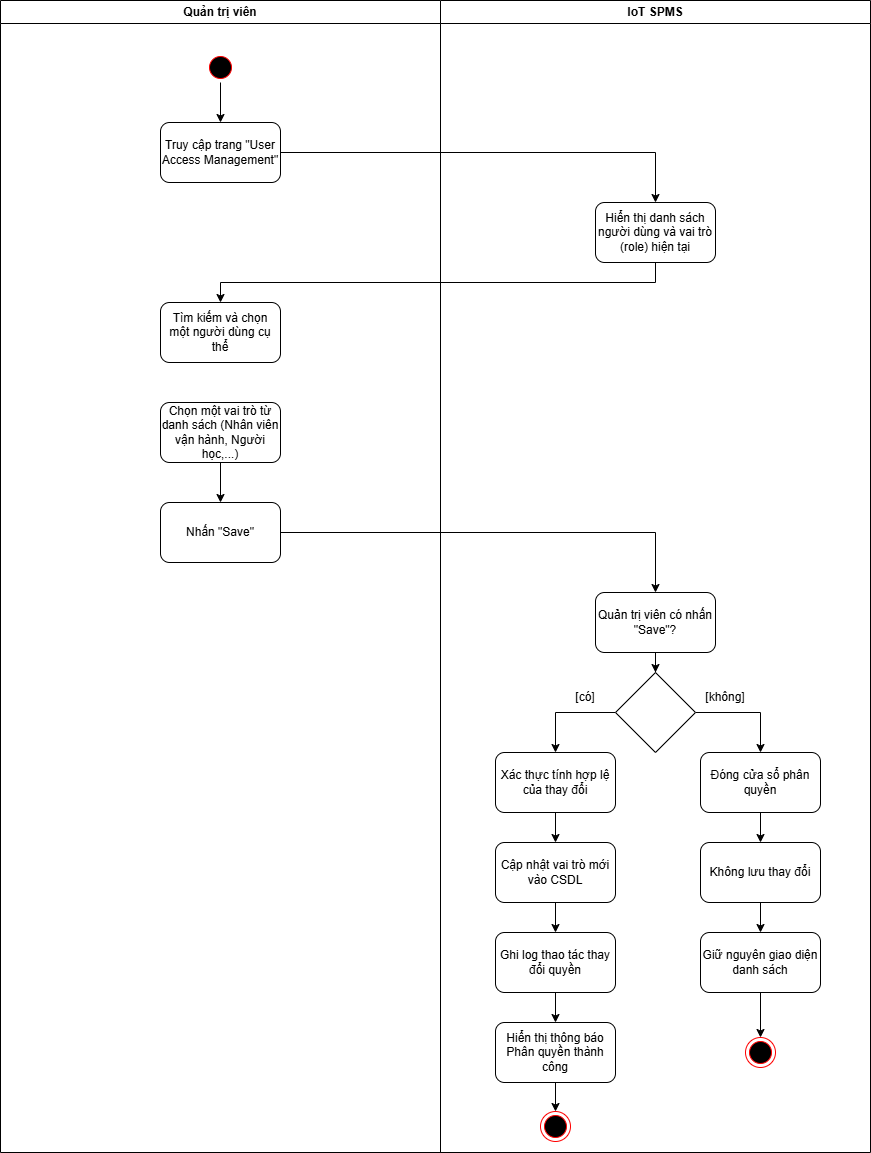

The diagram above was exported from draw.io. Its source (the exported page's mxGraphModel, read from the mxfile embedded in the PNG):
<mxGraphModel dx="1201" dy="764" grid="1" gridSize="10" guides="1" tooltips="1" connect="1" arrows="1" fold="1" page="1" pageScale="1" pageWidth="1169" pageHeight="826" background="none" math="0" shadow="0">
  <root>
    <mxCell id="0" />
    <mxCell id="1" parent="0" />
    <mxCell id="2" parent="1" style="swimlane;whiteSpace=wrap" value="Quản trị viên" vertex="1">
      <mxGeometry height="1152" width="440" x="50" y="128" as="geometry" />
    </mxCell>
    <mxCell id="rckoLN5Shy-vOCWHcuRF-43" edge="1" parent="2" source="5" style="edgeStyle=orthogonalEdgeStyle;rounded=0;orthogonalLoop=1;jettySize=auto;html=1;" target="rckoLN5Shy-vOCWHcuRF-41" value="">
      <mxGeometry relative="1" as="geometry" />
    </mxCell>
    <mxCell id="5" parent="2" style="ellipse;shape=startState;fillColor=#000000;strokeColor=#ff0000;" value="" vertex="1">
      <mxGeometry height="30" width="30" x="205" y="52" as="geometry" />
    </mxCell>
    <mxCell id="rckoLN5Shy-vOCWHcuRF-41" parent="2" style="rounded=1;whiteSpace=wrap;html=1;" value="Truy cập trang &quot;User Access Management&quot;" vertex="1">
      <mxGeometry height="60" width="120" x="160" y="122" as="geometry" />
    </mxCell>
    <mxCell id="rckoLN5Shy-vOCWHcuRF-45" parent="2" style="rounded=1;whiteSpace=wrap;html=1;" value="Tìm kiếm và chọn một người dùng cụ thể" vertex="1">
      <mxGeometry height="60" width="120" x="160" y="302" as="geometry" />
    </mxCell>
    <mxCell id="rckoLN5Shy-vOCWHcuRF-49" edge="1" parent="2" source="rckoLN5Shy-vOCWHcuRF-47" style="edgeStyle=orthogonalEdgeStyle;rounded=0;orthogonalLoop=1;jettySize=auto;html=1;" target="rckoLN5Shy-vOCWHcuRF-48" value="">
      <mxGeometry relative="1" as="geometry" />
    </mxCell>
    <mxCell id="rckoLN5Shy-vOCWHcuRF-47" parent="2" style="rounded=1;whiteSpace=wrap;html=1;" value="Chọn một vai trò từ danh sách (Nhân viên vận hành, Người học,...)" vertex="1">
      <mxGeometry height="60" width="120" x="160" y="402" as="geometry" />
    </mxCell>
    <mxCell id="rckoLN5Shy-vOCWHcuRF-48" parent="2" style="rounded=1;whiteSpace=wrap;html=1;" value="Nhấn &quot;Save&quot;" vertex="1">
      <mxGeometry height="60" width="120" x="160" y="502" as="geometry" />
    </mxCell>
    <mxCell id="3" parent="1" style="swimlane;whiteSpace=wrap" value="IoT SPMS" vertex="1">
      <mxGeometry height="1152" width="430" x="490" y="128" as="geometry" />
    </mxCell>
    <mxCell id="rckoLN5Shy-vOCWHcuRF-42" parent="3" style="rounded=1;whiteSpace=wrap;html=1;" value="Hiển thị danh sách người dùng và vai trò (role) hiện tại" vertex="1">
      <mxGeometry height="60" width="120" x="155" y="202" as="geometry" />
    </mxCell>
    <mxCell id="rckoLN5Shy-vOCWHcuRF-53" edge="1" parent="3" source="rckoLN5Shy-vOCWHcuRF-50" style="edgeStyle=orthogonalEdgeStyle;rounded=0;orthogonalLoop=1;jettySize=auto;html=1;" target="rckoLN5Shy-vOCWHcuRF-52" value="">
      <mxGeometry relative="1" as="geometry" />
    </mxCell>
    <mxCell id="rckoLN5Shy-vOCWHcuRF-50" parent="3" style="rounded=1;whiteSpace=wrap;html=1;" value="Quản trị viên có nhấn &quot;Save&quot;?" vertex="1">
      <mxGeometry height="60" width="120" x="155" y="592" as="geometry" />
    </mxCell>
    <mxCell id="rckoLN5Shy-vOCWHcuRF-55" edge="1" parent="3" source="rckoLN5Shy-vOCWHcuRF-52" style="edgeStyle=orthogonalEdgeStyle;rounded=0;orthogonalLoop=1;jettySize=auto;html=1;exitX=0;exitY=0.5;exitDx=0;exitDy=0;entryX=0.5;entryY=0;entryDx=0;entryDy=0;" target="rckoLN5Shy-vOCWHcuRF-54">
      <mxGeometry relative="1" as="geometry" />
    </mxCell>
    <mxCell id="rckoLN5Shy-vOCWHcuRF-65" edge="1" parent="3" source="rckoLN5Shy-vOCWHcuRF-52" style="edgeStyle=orthogonalEdgeStyle;rounded=0;orthogonalLoop=1;jettySize=auto;html=1;exitX=1;exitY=0.5;exitDx=0;exitDy=0;entryX=0.5;entryY=0;entryDx=0;entryDy=0;" target="rckoLN5Shy-vOCWHcuRF-64">
      <mxGeometry relative="1" as="geometry" />
    </mxCell>
    <mxCell id="rckoLN5Shy-vOCWHcuRF-52" parent="3" style="rhombus;whiteSpace=wrap;html=1;" value="" vertex="1">
      <mxGeometry height="80" width="80" x="175" y="672" as="geometry" />
    </mxCell>
    <mxCell id="rckoLN5Shy-vOCWHcuRF-57" edge="1" parent="3" source="rckoLN5Shy-vOCWHcuRF-54" style="edgeStyle=orthogonalEdgeStyle;rounded=0;orthogonalLoop=1;jettySize=auto;html=1;" target="rckoLN5Shy-vOCWHcuRF-56" value="">
      <mxGeometry relative="1" as="geometry" />
    </mxCell>
    <mxCell id="rckoLN5Shy-vOCWHcuRF-54" parent="3" style="rounded=1;whiteSpace=wrap;html=1;" value="Xác thực tính hợp lệ của thay đổi" vertex="1">
      <mxGeometry height="60" width="120" x="55" y="752" as="geometry" />
    </mxCell>
    <mxCell id="rckoLN5Shy-vOCWHcuRF-60" edge="1" parent="3" source="rckoLN5Shy-vOCWHcuRF-56" style="edgeStyle=orthogonalEdgeStyle;rounded=0;orthogonalLoop=1;jettySize=auto;html=1;" target="rckoLN5Shy-vOCWHcuRF-58" value="">
      <mxGeometry relative="1" as="geometry" />
    </mxCell>
    <mxCell id="rckoLN5Shy-vOCWHcuRF-56" parent="3" style="rounded=1;whiteSpace=wrap;html=1;" value="Cập nhật vai trò mới vào CSDL" vertex="1">
      <mxGeometry height="60" width="120" x="55" y="842" as="geometry" />
    </mxCell>
    <mxCell id="rckoLN5Shy-vOCWHcuRF-61" edge="1" parent="3" source="rckoLN5Shy-vOCWHcuRF-58" style="edgeStyle=orthogonalEdgeStyle;rounded=0;orthogonalLoop=1;jettySize=auto;html=1;" target="rckoLN5Shy-vOCWHcuRF-59" value="">
      <mxGeometry relative="1" as="geometry" />
    </mxCell>
    <mxCell id="rckoLN5Shy-vOCWHcuRF-58" parent="3" style="rounded=1;whiteSpace=wrap;html=1;" value="Ghi log thao tác thay đổi quyền" vertex="1">
      <mxGeometry height="60" width="120" x="55" y="932" as="geometry" />
    </mxCell>
    <mxCell id="rckoLN5Shy-vOCWHcuRF-63" edge="1" parent="3" source="rckoLN5Shy-vOCWHcuRF-59" style="edgeStyle=orthogonalEdgeStyle;rounded=0;orthogonalLoop=1;jettySize=auto;html=1;" target="rckoLN5Shy-vOCWHcuRF-62" value="">
      <mxGeometry relative="1" as="geometry" />
    </mxCell>
    <mxCell id="rckoLN5Shy-vOCWHcuRF-59" parent="3" style="rounded=1;whiteSpace=wrap;html=1;" value="Hiển thị thông báo Phân quyền thành công" vertex="1">
      <mxGeometry height="60" width="120" x="55" y="1022" as="geometry" />
    </mxCell>
    <mxCell id="rckoLN5Shy-vOCWHcuRF-62" parent="3" style="ellipse;html=1;shape=endState;fillColor=#000000;strokeColor=#ff0000;" value="" vertex="1">
      <mxGeometry height="30" width="30" x="100" y="1111" as="geometry" />
    </mxCell>
    <mxCell id="rckoLN5Shy-vOCWHcuRF-69" edge="1" parent="3" source="rckoLN5Shy-vOCWHcuRF-64" style="edgeStyle=orthogonalEdgeStyle;rounded=0;orthogonalLoop=1;jettySize=auto;html=1;" target="rckoLN5Shy-vOCWHcuRF-66" value="">
      <mxGeometry relative="1" as="geometry" />
    </mxCell>
    <mxCell id="rckoLN5Shy-vOCWHcuRF-64" parent="3" style="rounded=1;whiteSpace=wrap;html=1;" value="Đóng cửa sổ phân quyền" vertex="1">
      <mxGeometry height="60" width="120" x="260" y="752" as="geometry" />
    </mxCell>
    <mxCell id="rckoLN5Shy-vOCWHcuRF-70" edge="1" parent="3" source="rckoLN5Shy-vOCWHcuRF-66" style="edgeStyle=orthogonalEdgeStyle;rounded=0;orthogonalLoop=1;jettySize=auto;html=1;" target="rckoLN5Shy-vOCWHcuRF-67" value="">
      <mxGeometry relative="1" as="geometry" />
    </mxCell>
    <mxCell id="rckoLN5Shy-vOCWHcuRF-66" parent="3" style="rounded=1;whiteSpace=wrap;html=1;" value="Không lưu thay đổi" vertex="1">
      <mxGeometry height="60" width="120" x="260" y="842" as="geometry" />
    </mxCell>
    <mxCell id="rckoLN5Shy-vOCWHcuRF-71" edge="1" parent="3" source="rckoLN5Shy-vOCWHcuRF-67" style="edgeStyle=orthogonalEdgeStyle;rounded=0;orthogonalLoop=1;jettySize=auto;html=1;" target="rckoLN5Shy-vOCWHcuRF-68" value="">
      <mxGeometry relative="1" as="geometry" />
    </mxCell>
    <mxCell id="rckoLN5Shy-vOCWHcuRF-67" parent="3" style="rounded=1;whiteSpace=wrap;html=1;" value="Giữ nguyên giao diện danh sách" vertex="1">
      <mxGeometry height="60" width="120" x="260" y="932" as="geometry" />
    </mxCell>
    <mxCell id="rckoLN5Shy-vOCWHcuRF-68" parent="3" style="ellipse;html=1;shape=endState;fillColor=#000000;strokeColor=#ff0000;" value="" vertex="1">
      <mxGeometry height="30" width="30" x="305" y="1037" as="geometry" />
    </mxCell>
    <mxCell id="rckoLN5Shy-vOCWHcuRF-72" parent="3" style="text;html=1;whiteSpace=wrap;strokeColor=none;fillColor=none;align=center;verticalAlign=middle;rounded=0;" value="[có]" vertex="1">
      <mxGeometry height="30" width="60" x="115" y="682" as="geometry" />
    </mxCell>
    <mxCell id="rckoLN5Shy-vOCWHcuRF-73" parent="3" style="text;html=1;whiteSpace=wrap;strokeColor=none;fillColor=none;align=center;verticalAlign=middle;rounded=0;" value="[không]" vertex="1">
      <mxGeometry height="30" width="60" x="255" y="682" as="geometry" />
    </mxCell>
    <mxCell id="rckoLN5Shy-vOCWHcuRF-44" edge="1" parent="1" source="rckoLN5Shy-vOCWHcuRF-41" style="edgeStyle=orthogonalEdgeStyle;rounded=0;orthogonalLoop=1;jettySize=auto;html=1;exitX=1;exitY=0.5;exitDx=0;exitDy=0;entryX=0.5;entryY=0;entryDx=0;entryDy=0;" target="rckoLN5Shy-vOCWHcuRF-42">
      <mxGeometry relative="1" as="geometry" />
    </mxCell>
    <mxCell id="rckoLN5Shy-vOCWHcuRF-46" edge="1" parent="1" source="rckoLN5Shy-vOCWHcuRF-42" style="edgeStyle=orthogonalEdgeStyle;rounded=0;orthogonalLoop=1;jettySize=auto;html=1;exitX=0.5;exitY=1;exitDx=0;exitDy=0;entryX=0.5;entryY=0;entryDx=0;entryDy=0;" target="rckoLN5Shy-vOCWHcuRF-45">
      <mxGeometry relative="1" as="geometry" />
    </mxCell>
    <mxCell id="rckoLN5Shy-vOCWHcuRF-51" edge="1" parent="1" source="rckoLN5Shy-vOCWHcuRF-48" style="edgeStyle=orthogonalEdgeStyle;rounded=0;orthogonalLoop=1;jettySize=auto;html=1;entryX=0.5;entryY=0;entryDx=0;entryDy=0;" target="rckoLN5Shy-vOCWHcuRF-50">
      <mxGeometry relative="1" as="geometry" />
    </mxCell>
  </root>
</mxGraphModel>